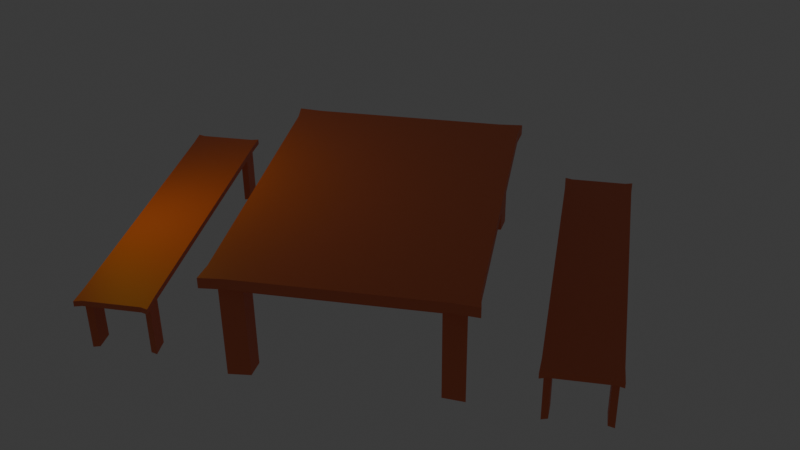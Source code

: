 # Source: table.blend  (saved by Blender 4.0.36; exported with 4.5.12 LTS)
import bpy
from mathutils import Matrix  # noqa: F401  (used for matrix-valued properties, if any)

bpy.ops.wm.read_factory_settings(use_empty=True)
scene = bpy.context.scene
scene.name = 'Scene'

# ---- collections
col_collection = bpy.data.collections.new('Collection'); scene.collection.children.link(col_collection)

# ---- materials (node trees are filled in below, after node groups)
mat_material = bpy.data.materials.new('Material')
mat_material.alpha_threshold = 0.0
mat_material.roughness = 0.5
mat_material.line_color = (0.0, 0.0, 0.0, 1.0)
mat_material_001 = bpy.data.materials.new('Material.001')

# ---- material node trees
mat_material.use_nodes = True; mat_material.node_tree.nodes.clear()
_N = mat_material.node_tree.nodes; _L = mat_material.node_tree.links
n0 = _N.new('ShaderNodeOutputMaterial'); n0.name = 'Material Output'; n0.location = (300, 300)
n1 = _N.new('ShaderNodeBsdfPrincipled'); n1.name = 'Principled BSDF'; n1.location = (10, 300)
n1.inputs[0].default_value = (0.8002, 0.186, 0.08311, 1.0)
n1.inputs[3].default_value = 1.45
_L.new(n1.outputs[0], n0.inputs[0])
n0.is_active_output = True
mat_material_001.use_nodes = True; mat_material_001.node_tree.nodes.clear()
_N = mat_material_001.node_tree.nodes; _L = mat_material_001.node_tree.links
n0 = _N.new('ShaderNodeBsdfPrincipled'); n0.name = 'Principled BSDF'; n0.location = (10, 300)
n0.inputs[0].default_value = (0.06325, 0.9118, 0.07355, 1.0)
n0.inputs[3].default_value = 1.45
n1 = _N.new('ShaderNodeOutputMaterial'); n1.name = 'Material Output'; n1.location = (300, 300)
_L.new(n0.outputs[0], n1.inputs[0])
n1.is_active_output = True

# ---- world
world_world = bpy.data.worlds.new('World'); scene.world = world_world
world_world.use_nodes = True; world_world.node_tree.nodes.clear()
_N = world_world.node_tree.nodes; _L = world_world.node_tree.links
n0 = _N.new('ShaderNodeOutputWorld'); n0.name = 'World Output'; n0.location = (300, 300)
n1 = _N.new('ShaderNodeBackground'); n1.name = 'Background'; n1.location = (10, 300)
n1.inputs[0].default_value = (0.05088, 0.05088, 0.05088, 1.0)
_L.new(n1.outputs[0], n0.inputs[0])
n0.is_active_output = True
world_world.color = (0.05088, 0.05088, 0.05088)
world_world.use_sun_shadow = False
world_world.sun_shadow_jitter_overblur = 0.0

# ---- cameras
cam_camera_001 = bpy.data.cameras.new('Camera.001')

# ---- lights
light_area = bpy.data.lights.new('Area', 'AREA')
light_area.color = (1.0, 0.7755, 0.03522)
light_area.transmission_factor = 0.0
light_area.energy = 20.7
light_area.shadow_maximum_resolution = 0.006
light_area.use_absolute_resolution = True
light_area.size = 2.411
light_area.size_y = 1.0

# ---- meshes
me_cube = bpy.data.meshes.new('Cube')
me_cube.from_pydata([(2.3, 2.997, 0.09584), (2.064, 2.762, -0.09584), (2.3, -2.997, 0.09584), (2.064, -2.762, -0.09584), (-2.3, 2.997, 0.09584), (-2.064, 2.762, -0.09584), (-2.3, -2.997, 0.09584), (-2.064, -2.762, -0.09584), (-2.3, 2.997, -0.09584), (-2.3, -2.997, -0.09584), (2.3, 2.997, -0.09584), (2.3, -2.997, -0.09584), (-2.099, 2.797, -0.09584), (-2.099, -2.797, -0.09584), (2.099, 2.797, -0.09584), (2.099, -2.797, -0.09584), (-2.064, 2.762, -0.2835), (-2.064, -2.762, -0.2835), (2.064, 2.762, -0.2835), (2.064, -2.762, -0.2835), (-2.251, 2.638, -0.09584), (-2.251, -2.638, -0.09584), (2.251, 2.638, 0.09584), (2.251, -2.638, 0.09584), (-2.251, -2.638, 0.09584), (-2.251, 2.638, 0.09584), (2.251, -2.638, -0.09584), (2.251, 2.638, -0.09584), (-2.055, 2.462, -0.09584), (-2.055, -2.462, -0.09584), (2.055, -2.462, -0.09584), (2.055, 2.462, -0.09584), (-2.02, 2.431, -0.09584), (-2.02, -2.431, -0.09584), (2.02, -2.431, -0.09584), (2.02, 2.431, -0.09584), (-2.02, 2.431, -0.2835), (-2.02, -2.431, -0.2835), (2.02, -2.431, -0.2835), (2.02, 2.431, -0.2835), (1.839, 2.957, -0.09584), (-1.839, 2.957, -0.09584), (1.839, -2.957, 0.09584), (-1.839, -2.957, 0.09584), (-1.839, -2.957, -0.09584), (1.839, -2.957, -0.09584), (-1.839, 2.957, 0.09584), (1.839, 2.957, 0.09584), (1.679, 2.76, -0.09584), (-1.679, 2.76, -0.09584), (-1.679, -2.76, -0.09584), (1.679, -2.76, -0.09584), (1.651, 2.725, -0.09584), (-1.651, 2.725, -0.09584), (-1.651, -2.725, -0.09584), (1.651, -2.725, -0.09584), (1.651, 2.725, -0.2835), (-1.651, 2.725, -0.2835), (-1.651, -2.725, -0.2835), (1.651, -2.725, -0.2835), (1.616, 2.399, -0.2835), (-1.616, 2.399, -0.2835), (1.616, -2.399, -0.2835), (-1.616, -2.399, -0.2835), (-1.8, 2.603, 0.09584), (1.8, 2.603, 0.09584), (-1.8, -2.603, 0.09584), (1.8, -2.603, 0.09584), (2.02, 2.431, -1.94), (2.064, 2.762, -1.94), (1.651, 2.725, -1.94), (1.616, 2.399, -1.94), (-1.651, 2.725, -1.94), (-2.064, 2.762, -1.94), (-2.02, 2.431, -1.94), (-1.616, 2.399, -1.94), (-2.02, -2.431, -1.94), (-2.064, -2.762, -1.94), (-1.616, -2.399, -1.94), (-1.651, -2.725, -1.94), (1.651, -2.725, -1.94), (2.064, -2.762, -1.94), (2.02, -2.431, -1.94), (1.616, -2.399, -1.94)], [], [(66, 24, 6, 43), (44, 43, 6, 9), (20, 25, 4, 8), (52, 1, 18, 56), (26, 23, 2, 11), (40, 47, 0, 10), (29, 13, 9, 21), (49, 12, 8, 41), (51, 15, 11, 45), (31, 14, 10, 27), (33, 7, 13, 29), (53, 5, 12, 49), (55, 3, 15, 51), (35, 1, 14, 31), (38, 19, 81, 82), (54, 7, 17, 58), (32, 5, 16, 36), (34, 3, 19, 38), (1, 35, 39, 18), (35, 34, 38, 39), (7, 33, 37, 17), (33, 32, 36, 37), (18, 39, 68, 69), (60, 39, 38, 62), (3, 34, 30, 15), (34, 35, 31, 30), (5, 32, 28, 12), (32, 33, 29, 28), (15, 30, 26, 11), (30, 31, 27, 26), (12, 28, 20, 8), (28, 29, 21, 20), (10, 0, 22, 27), (27, 22, 23, 26), (9, 6, 24, 21), (21, 24, 25, 20), (46, 4, 25, 64), (64, 25, 24, 66), (22, 65, 67, 23), (65, 64, 66, 67), (0, 47, 65, 22), (47, 46, 64, 65), (36, 61, 63, 37), (61, 60, 62, 63), (16, 57, 72, 73), (57, 56, 60, 61), (3, 55, 59, 19), (55, 54, 58, 59), (17, 37, 76, 77), (63, 62, 59, 58), (7, 54, 50, 13), (54, 55, 51, 50), (1, 52, 48, 14), (52, 53, 49, 48), (13, 50, 44, 9), (50, 51, 45, 44), (14, 48, 40, 10), (48, 49, 41, 40), (8, 4, 46, 41), (41, 46, 47, 40), (5, 53, 57, 16), (53, 52, 56, 57), (11, 2, 42, 45), (45, 42, 43, 44), (23, 67, 42, 2), (67, 66, 43, 42), (70, 69, 68, 71), (60, 56, 70, 71), (39, 60, 71, 68), (56, 18, 69, 70), (73, 72, 75, 74), (61, 36, 74, 75), (36, 16, 73, 74), (57, 61, 75, 72), (76, 78, 79, 77), (37, 63, 78, 76), (58, 17, 77, 79), (63, 58, 79, 78), (83, 82, 81, 80), (62, 38, 82, 83), (19, 59, 80, 81), (59, 62, 83, 80)])
_uv = me_cube.uv_layers.new(name='UVMap')
_uv.uv.foreach_set('vector', [0.7917, 0.6667, 0.875, 0.6667, 0.875, 0.75, 0.7917, 0.75, 0.375, 0.9167, 0.625, 0.9167, 0.625, 1.0, 0.375, 1.0, 0.375, 0.1667, 0.625, 0.1667, 0.625, 0.25, 0.375, 0.25, 0.2874, 0.5098, 0.3622, 0.5098, 0.3622, 0.5098, 0.2874, 0.5098, 0.375, 0.6667, 0.625, 0.6667, 0.625, 0.75, 0.375, 0.75, 0.375, 0.4167, 0.625, 0.4167, 0.625, 0.5, 0.375, 0.5, 0.1359, 0.6639, 0.1359, 0.7416, 0.125, 0.75, 0.125, 0.6667, 0.212, 0.5084, 0.1359, 0.5084, 0.125, 0.5, 0.2083, 0.5, 0.288, 0.7416, 0.3641, 0.7416, 0.375, 0.75, 0.2917, 0.75, 0.3641, 0.5861, 0.3641, 0.5084, 0.375, 0.5, 0.375, 0.5833, 0.1378, 0.6634, 0.1378, 0.7402, 0.1359, 0.7416, 0.1359, 0.6639, 0.2126, 0.5098, 0.1378, 0.5098, 0.1359, 0.5084, 0.212, 0.5084, 0.2874, 0.7402, 0.3622, 0.7402, 0.3641, 0.7416, 0.288, 0.7416, 0.3622, 0.5866, 0.3622, 0.5098, 0.3641, 0.5084, 0.3641, 0.5861, 0.3622, 0.6634, 0.3622, 0.7402, 0.3622, 0.7402, 0.3622, 0.6634, 0.2126, 0.7402, 0.1378, 0.7402, 0.1378, 0.7402, 0.2126, 0.7402, 0.1378, 0.5866, 0.1378, 0.5098, 0.1378, 0.5098, 0.1378, 0.5866, 0.3622, 0.6634, 0.3622, 0.7402, 0.3622, 0.7402, 0.3622, 0.6634, 0.3622, 0.5098, 0.3622, 0.5866, 0.3622, 0.5866, 0.3622, 0.5098, 0.3622, 0.5866, 0.3622, 0.6634, 0.3622, 0.6634, 0.3622, 0.5866, 0.1378, 0.7402, 0.1378, 0.6634, 0.1378, 0.6634, 0.1378, 0.7402, 0.1378, 0.6634, 0.1378, 0.5866, 0.1378, 0.5866, 0.1378, 0.6634, 0.3622, 0.5098, 0.3622, 0.5866, 0.3622, 0.5866, 0.3622, 0.5098, 0.2874, 0.5866, 0.3622, 0.5866, 0.3622, 0.6634, 0.2874, 0.6634, 0.3622, 0.7402, 0.3622, 0.6634, 0.3641, 0.6639, 0.3641, 0.7416, 0.3622, 0.6634, 0.3622, 0.5866, 0.3641, 0.5861, 0.3641, 0.6639, 0.1378, 0.5098, 0.1378, 0.5866, 0.1359, 0.5861, 0.1359, 0.5084, 0.1378, 0.5866, 0.1378, 0.6634, 0.1359, 0.6639, 0.1359, 0.5861, 0.3641, 0.7416, 0.3641, 0.6639, 0.375, 0.6667, 0.375, 0.75, 0.3641, 0.6639, 0.3641, 0.5861, 0.375, 0.5833, 0.375, 0.6667, 0.1359, 0.5084, 0.1359, 0.5861, 0.125, 0.5833, 0.125, 0.5, 0.1359, 0.5861, 0.1359, 0.6639, 0.125, 0.6667, 0.125, 0.5833, 0.375, 0.5, 0.625, 0.5, 0.625, 0.5833, 0.375, 0.5833, 0.375, 0.5833, 0.625, 0.5833, 0.625, 0.6667, 0.375, 0.6667, 0.375, 0.0, 0.625, 0.0, 0.625, 0.08333, 0.375, 0.08333, 0.375, 0.08333, 0.625, 0.08333, 0.625, 0.1667, 0.375, 0.1667, 0.7917, 0.5, 0.875, 0.5, 0.875, 0.5833, 0.7917, 0.5833, 0.7917, 0.5833, 0.875, 0.5833, 0.875, 0.6667, 0.7917, 0.6667, 0.625, 0.5833, 0.7083, 0.5833, 0.7083, 0.6667, 0.625, 0.6667, 0.7083, 0.5833, 0.7917, 0.5833, 0.7917, 0.6667, 0.7083, 0.6667, 0.625, 0.5, 0.7083, 0.5, 0.7083, 0.5833, 0.625, 0.5833, 0.7083, 0.5, 0.7917, 0.5, 0.7917, 0.5833, 0.7083, 0.5833, 0.1378, 0.5866, 0.2126, 0.5866, 0.2126, 0.6634, 0.1378, 0.6634, 0.2126, 0.5866, 0.2874, 0.5866, 0.2874, 0.6634, 0.2126, 0.6634, 0.1378, 0.5098, 0.2126, 0.5098, 0.2126, 0.5098, 0.1378, 0.5098, 0.2126, 0.5098, 0.2874, 0.5098, 0.2874, 0.5866, 0.2126, 0.5866, 0.3622, 0.7402, 0.2874, 0.7402, 0.2874, 0.7402, 0.3622, 0.7402, 0.2874, 0.7402, 0.2126, 0.7402, 0.2126, 0.7402, 0.2874, 0.7402, 0.1378, 0.7402, 0.1378, 0.6634, 0.1378, 0.6634, 0.1378, 0.7402, 0.2126, 0.6634, 0.2874, 0.6634, 0.2874, 0.7402, 0.2126, 0.7402, 0.1378, 0.7402, 0.2126, 0.7402, 0.212, 0.7416, 0.1359, 0.7416, 0.2126, 0.7402, 0.2874, 0.7402, 0.288, 0.7416, 0.212, 0.7416, 0.3622, 0.5098, 0.2874, 0.5098, 0.288, 0.5084, 0.3641, 0.5084, 0.2874, 0.5098, 0.2126, 0.5098, 0.212, 0.5084, 0.288, 0.5084, 0.1359, 0.7416, 0.212, 0.7416, 0.2083, 0.75, 0.125, 0.75, 0.212, 0.7416, 0.288, 0.7416, 0.2917, 0.75, 0.2083, 0.75, 0.3641, 0.5084, 0.288, 0.5084, 0.2917, 0.5, 0.375, 0.5, 0.288, 0.5084, 0.212, 0.5084, 0.2083, 0.5, 0.2917, 0.5, 0.375, 0.25, 0.625, 0.25, 0.625, 0.3333, 0.375, 0.3333, 0.375, 0.3333, 0.625, 0.3333, 0.625, 0.4167, 0.375, 0.4167, 0.1378, 0.5098, 0.2126, 0.5098, 0.2126, 0.5098, 0.1378, 0.5098, 0.2126, 0.5098, 0.2874, 0.5098, 0.2874, 0.5098, 0.2126, 0.5098, 0.375, 0.75, 0.625, 0.75, 0.625, 0.8333, 0.375, 0.8333, 0.375, 0.8333, 0.625, 0.8333, 0.625, 0.9167, 0.375, 0.9167, 0.625, 0.6667, 0.7083, 0.6667, 0.7083, 0.75, 0.625, 0.75, 0.7083, 0.6667, 0.7917, 0.6667, 0.7917, 0.75, 0.7083, 0.75, 0.2874, 0.5098, 0.3622, 0.5098, 0.3622, 0.5866, 0.2874, 0.5866, 0.2874, 0.5866, 0.2874, 0.5098, 0.2874, 0.5098, 0.2874, 0.5866, 0.3622, 0.5866, 0.2874, 0.5866, 0.2874, 0.5866, 0.3622, 0.5866, 0.2874, 0.5098, 0.3622, 0.5098, 0.3622, 0.5098, 0.2874, 0.5098, 0.1378, 0.5098, 0.2126, 0.5098, 0.2126, 0.5866, 0.1378, 0.5866, 0.2126, 0.5866, 0.1378, 0.5866, 0.1378, 0.5866, 0.2126, 0.5866, 0.1378, 0.5866, 0.1378, 0.5098, 0.1378, 0.5098, 0.1378, 0.5866, 0.2126, 0.5098, 0.2126, 0.5866, 0.2126, 0.5866, 0.2126, 0.5098, 0.1378, 0.6634, 0.2126, 0.6634, 0.2126, 0.7402, 0.1378, 0.7402, 0.1378, 0.6634, 0.2126, 0.6634, 0.2126, 0.6634, 0.1378, 0.6634, 0.2126, 0.7402, 0.1378, 0.7402, 0.1378, 0.7402, 0.2126, 0.7402, 0.2126, 0.6634, 0.2126, 0.7402, 0.2126, 0.7402, 0.2126, 0.6634, 0.2874, 0.6634, 0.3622, 0.6634, 0.3622, 0.7402, 0.2874, 0.7402, 0.2874, 0.6634, 0.3622, 0.6634, 0.3622, 0.6634, 0.2874, 0.6634, 0.3622, 0.7402, 0.2874, 0.7402, 0.2874, 0.7402, 0.3622, 0.7402, 0.2874, 0.7402, 0.2874, 0.6634, 0.2874, 0.6634, 0.2874, 0.7402])
me_cube.materials.append(mat_material)
me_cube.use_mirror_vertex_groups = False
me_cube.update()
me_plane = bpy.data.meshes.new('Plane')
me_plane.from_pydata([(-1.0, -1.0, 0.0), (1.0, -1.0, 0.0), (-1.0, 1.0, 0.0), (1.0, 1.0, 0.0)], [], [(0, 1, 3, 2)])
_uv = me_plane.uv_layers.new(name='UVMap')
_uv.uv.foreach_set('vector', [0.0, 0.0, 1.0, 0.0, 1.0, 1.0, 0.0, 1.0])
me_plane.materials.append(mat_material_001)
me_plane.update()
me_cube_001 = bpy.data.meshes.new('Cube.001')
me_cube_001.from_pydata([(2.3, 2.997, 0.09584), (2.064, 2.762, -0.09584), (2.3, -2.997, 0.09584), (2.064, -2.762, -0.09584), (-2.3, 2.997, 0.09584), (-2.064, 2.762, -0.09584), (-2.3, -2.997, 0.09584), (-2.064, -2.762, -0.09584), (-2.3, 2.997, -0.09584), (-2.3, -2.997, -0.09584), (2.3, 2.997, -0.09584), (2.3, -2.997, -0.09584), (-2.099, 2.797, -0.09584), (-2.099, -2.797, -0.09584), (2.099, 2.797, -0.09584), (2.099, -2.797, -0.09584), (-2.064, 2.762, -0.2835), (-2.064, -2.762, -0.2835), (2.064, 2.762, -0.2835), (2.064, -2.762, -0.2835), (-2.251, 2.638, -0.09584), (-2.251, -2.638, -0.09584), (2.251, 2.638, 0.09584), (2.251, -2.638, 0.09584), (-2.251, -2.638, 0.09584), (-2.251, 2.638, 0.09584), (2.251, -2.638, -0.09584), (2.251, 2.638, -0.09584), (-2.055, 2.462, -0.09584), (-2.055, -2.462, -0.09584), (2.055, -2.462, -0.09584), (2.055, 2.462, -0.09584), (-2.02, 2.431, -0.09584), (-2.02, -2.431, -0.09584), (2.02, -2.431, -0.09584), (2.02, 2.431, -0.09584), (-2.02, 2.431, -0.2835), (-2.02, -2.431, -0.2835), (2.02, -2.431, -0.2835), (2.02, 2.431, -0.2835), (1.839, 2.957, -0.09584), (-1.839, 2.957, -0.09584), (1.839, -2.957, 0.09584), (-1.839, -2.957, 0.09584), (-1.839, -2.957, -0.09584), (1.839, -2.957, -0.09584), (-1.839, 2.957, 0.09584), (1.839, 2.957, 0.09584), (1.679, 2.76, -0.09584), (-1.679, 2.76, -0.09584), (-1.679, -2.76, -0.09584), (1.679, -2.76, -0.09584), (1.651, 2.725, -0.09584), (-1.651, 2.725, -0.09584), (-1.651, -2.725, -0.09584), (1.651, -2.725, -0.09584), (1.651, 2.725, -0.2835), (-1.651, 2.725, -0.2835), (-1.651, -2.725, -0.2835), (1.651, -2.725, -0.2835), (1.616, 2.399, -0.2835), (-1.616, 2.399, -0.2835), (1.616, -2.399, -0.2835), (-1.616, -2.399, -0.2835), (-1.8, 2.603, 0.09584), (1.8, 2.603, 0.09584), (-1.8, -2.603, 0.09584), (1.8, -2.603, 0.09584), (2.02, 2.431, -1.94), (2.064, 2.762, -1.94), (1.651, 2.725, -1.94), (1.616, 2.399, -1.94), (-1.651, 2.725, -1.94), (-2.064, 2.762, -1.94), (-2.02, 2.431, -1.94), (-1.616, 2.399, -1.94), (-2.02, -2.431, -1.94), (-2.064, -2.762, -1.94), (-1.616, -2.399, -1.94), (-1.651, -2.725, -1.94), (1.651, -2.725, -1.94), (2.064, -2.762, -1.94), (2.02, -2.431, -1.94), (1.616, -2.399, -1.94)], [], [(66, 24, 6, 43), (44, 43, 6, 9), (20, 25, 4, 8), (52, 1, 18, 56), (26, 23, 2, 11), (40, 47, 0, 10), (29, 13, 9, 21), (49, 12, 8, 41), (51, 15, 11, 45), (31, 14, 10, 27), (33, 7, 13, 29), (53, 5, 12, 49), (55, 3, 15, 51), (35, 1, 14, 31), (38, 19, 81, 82), (54, 7, 17, 58), (32, 5, 16, 36), (34, 3, 19, 38), (1, 35, 39, 18), (35, 34, 38, 39), (7, 33, 37, 17), (33, 32, 36, 37), (18, 39, 68, 69), (60, 39, 38, 62), (3, 34, 30, 15), (34, 35, 31, 30), (5, 32, 28, 12), (32, 33, 29, 28), (15, 30, 26, 11), (30, 31, 27, 26), (12, 28, 20, 8), (28, 29, 21, 20), (10, 0, 22, 27), (27, 22, 23, 26), (9, 6, 24, 21), (21, 24, 25, 20), (46, 4, 25, 64), (64, 25, 24, 66), (22, 65, 67, 23), (65, 64, 66, 67), (0, 47, 65, 22), (47, 46, 64, 65), (36, 61, 63, 37), (61, 60, 62, 63), (16, 57, 72, 73), (57, 56, 60, 61), (3, 55, 59, 19), (55, 54, 58, 59), (17, 37, 76, 77), (63, 62, 59, 58), (7, 54, 50, 13), (54, 55, 51, 50), (1, 52, 48, 14), (52, 53, 49, 48), (13, 50, 44, 9), (50, 51, 45, 44), (14, 48, 40, 10), (48, 49, 41, 40), (8, 4, 46, 41), (41, 46, 47, 40), (5, 53, 57, 16), (53, 52, 56, 57), (11, 2, 42, 45), (45, 42, 43, 44), (23, 67, 42, 2), (67, 66, 43, 42), (70, 69, 68, 71), (60, 56, 70, 71), (39, 60, 71, 68), (56, 18, 69, 70), (73, 72, 75, 74), (61, 36, 74, 75), (36, 16, 73, 74), (57, 61, 75, 72), (76, 78, 79, 77), (37, 63, 78, 76), (58, 17, 77, 79), (63, 58, 79, 78), (83, 82, 81, 80), (62, 38, 82, 83), (19, 59, 80, 81), (59, 62, 83, 80)])
_uv = me_cube_001.uv_layers.new(name='UVMap')
_uv.uv.foreach_set('vector', [0.7917, 0.6667, 0.875, 0.6667, 0.875, 0.75, 0.7917, 0.75, 0.375, 0.9167, 0.625, 0.9167, 0.625, 1.0, 0.375, 1.0, 0.375, 0.1667, 0.625, 0.1667, 0.625, 0.25, 0.375, 0.25, 0.2874, 0.5098, 0.3622, 0.5098, 0.3622, 0.5098, 0.2874, 0.5098, 0.375, 0.6667, 0.625, 0.6667, 0.625, 0.75, 0.375, 0.75, 0.375, 0.4167, 0.625, 0.4167, 0.625, 0.5, 0.375, 0.5, 0.1359, 0.6639, 0.1359, 0.7416, 0.125, 0.75, 0.125, 0.6667, 0.212, 0.5084, 0.1359, 0.5084, 0.125, 0.5, 0.2083, 0.5, 0.288, 0.7416, 0.3641, 0.7416, 0.375, 0.75, 0.2917, 0.75, 0.3641, 0.5861, 0.3641, 0.5084, 0.375, 0.5, 0.375, 0.5833, 0.1378, 0.6634, 0.1378, 0.7402, 0.1359, 0.7416, 0.1359, 0.6639, 0.2126, 0.5098, 0.1378, 0.5098, 0.1359, 0.5084, 0.212, 0.5084, 0.2874, 0.7402, 0.3622, 0.7402, 0.3641, 0.7416, 0.288, 0.7416, 0.3622, 0.5866, 0.3622, 0.5098, 0.3641, 0.5084, 0.3641, 0.5861, 0.3622, 0.6634, 0.3622, 0.7402, 0.3622, 0.7402, 0.3622, 0.6634, 0.2126, 0.7402, 0.1378, 0.7402, 0.1378, 0.7402, 0.2126, 0.7402, 0.1378, 0.5866, 0.1378, 0.5098, 0.1378, 0.5098, 0.1378, 0.5866, 0.3622, 0.6634, 0.3622, 0.7402, 0.3622, 0.7402, 0.3622, 0.6634, 0.3622, 0.5098, 0.3622, 0.5866, 0.3622, 0.5866, 0.3622, 0.5098, 0.3622, 0.5866, 0.3622, 0.6634, 0.3622, 0.6634, 0.3622, 0.5866, 0.1378, 0.7402, 0.1378, 0.6634, 0.1378, 0.6634, 0.1378, 0.7402, 0.1378, 0.6634, 0.1378, 0.5866, 0.1378, 0.5866, 0.1378, 0.6634, 0.3622, 0.5098, 0.3622, 0.5866, 0.3622, 0.5866, 0.3622, 0.5098, 0.2874, 0.5866, 0.3622, 0.5866, 0.3622, 0.6634, 0.2874, 0.6634, 0.3622, 0.7402, 0.3622, 0.6634, 0.3641, 0.6639, 0.3641, 0.7416, 0.3622, 0.6634, 0.3622, 0.5866, 0.3641, 0.5861, 0.3641, 0.6639, 0.1378, 0.5098, 0.1378, 0.5866, 0.1359, 0.5861, 0.1359, 0.5084, 0.1378, 0.5866, 0.1378, 0.6634, 0.1359, 0.6639, 0.1359, 0.5861, 0.3641, 0.7416, 0.3641, 0.6639, 0.375, 0.6667, 0.375, 0.75, 0.3641, 0.6639, 0.3641, 0.5861, 0.375, 0.5833, 0.375, 0.6667, 0.1359, 0.5084, 0.1359, 0.5861, 0.125, 0.5833, 0.125, 0.5, 0.1359, 0.5861, 0.1359, 0.6639, 0.125, 0.6667, 0.125, 0.5833, 0.375, 0.5, 0.625, 0.5, 0.625, 0.5833, 0.375, 0.5833, 0.375, 0.5833, 0.625, 0.5833, 0.625, 0.6667, 0.375, 0.6667, 0.375, 0.0, 0.625, 0.0, 0.625, 0.08333, 0.375, 0.08333, 0.375, 0.08333, 0.625, 0.08333, 0.625, 0.1667, 0.375, 0.1667, 0.7917, 0.5, 0.875, 0.5, 0.875, 0.5833, 0.7917, 0.5833, 0.7917, 0.5833, 0.875, 0.5833, 0.875, 0.6667, 0.7917, 0.6667, 0.625, 0.5833, 0.7083, 0.5833, 0.7083, 0.6667, 0.625, 0.6667, 0.7083, 0.5833, 0.7917, 0.5833, 0.7917, 0.6667, 0.7083, 0.6667, 0.625, 0.5, 0.7083, 0.5, 0.7083, 0.5833, 0.625, 0.5833, 0.7083, 0.5, 0.7917, 0.5, 0.7917, 0.5833, 0.7083, 0.5833, 0.1378, 0.5866, 0.2126, 0.5866, 0.2126, 0.6634, 0.1378, 0.6634, 0.2126, 0.5866, 0.2874, 0.5866, 0.2874, 0.6634, 0.2126, 0.6634, 0.1378, 0.5098, 0.2126, 0.5098, 0.2126, 0.5098, 0.1378, 0.5098, 0.2126, 0.5098, 0.2874, 0.5098, 0.2874, 0.5866, 0.2126, 0.5866, 0.3622, 0.7402, 0.2874, 0.7402, 0.2874, 0.7402, 0.3622, 0.7402, 0.2874, 0.7402, 0.2126, 0.7402, 0.2126, 0.7402, 0.2874, 0.7402, 0.1378, 0.7402, 0.1378, 0.6634, 0.1378, 0.6634, 0.1378, 0.7402, 0.2126, 0.6634, 0.2874, 0.6634, 0.2874, 0.7402, 0.2126, 0.7402, 0.1378, 0.7402, 0.2126, 0.7402, 0.212, 0.7416, 0.1359, 0.7416, 0.2126, 0.7402, 0.2874, 0.7402, 0.288, 0.7416, 0.212, 0.7416, 0.3622, 0.5098, 0.2874, 0.5098, 0.288, 0.5084, 0.3641, 0.5084, 0.2874, 0.5098, 0.2126, 0.5098, 0.212, 0.5084, 0.288, 0.5084, 0.1359, 0.7416, 0.212, 0.7416, 0.2083, 0.75, 0.125, 0.75, 0.212, 0.7416, 0.288, 0.7416, 0.2917, 0.75, 0.2083, 0.75, 0.3641, 0.5084, 0.288, 0.5084, 0.2917, 0.5, 0.375, 0.5, 0.288, 0.5084, 0.212, 0.5084, 0.2083, 0.5, 0.2917, 0.5, 0.375, 0.25, 0.625, 0.25, 0.625, 0.3333, 0.375, 0.3333, 0.375, 0.3333, 0.625, 0.3333, 0.625, 0.4167, 0.375, 0.4167, 0.1378, 0.5098, 0.2126, 0.5098, 0.2126, 0.5098, 0.1378, 0.5098, 0.2126, 0.5098, 0.2874, 0.5098, 0.2874, 0.5098, 0.2126, 0.5098, 0.375, 0.75, 0.625, 0.75, 0.625, 0.8333, 0.375, 0.8333, 0.375, 0.8333, 0.625, 0.8333, 0.625, 0.9167, 0.375, 0.9167, 0.625, 0.6667, 0.7083, 0.6667, 0.7083, 0.75, 0.625, 0.75, 0.7083, 0.6667, 0.7917, 0.6667, 0.7917, 0.75, 0.7083, 0.75, 0.2874, 0.5098, 0.3622, 0.5098, 0.3622, 0.5866, 0.2874, 0.5866, 0.2874, 0.5866, 0.2874, 0.5098, 0.2874, 0.5098, 0.2874, 0.5866, 0.3622, 0.5866, 0.2874, 0.5866, 0.2874, 0.5866, 0.3622, 0.5866, 0.2874, 0.5098, 0.3622, 0.5098, 0.3622, 0.5098, 0.2874, 0.5098, 0.1378, 0.5098, 0.2126, 0.5098, 0.2126, 0.5866, 0.1378, 0.5866, 0.2126, 0.5866, 0.1378, 0.5866, 0.1378, 0.5866, 0.2126, 0.5866, 0.1378, 0.5866, 0.1378, 0.5098, 0.1378, 0.5098, 0.1378, 0.5866, 0.2126, 0.5098, 0.2126, 0.5866, 0.2126, 0.5866, 0.2126, 0.5098, 0.1378, 0.6634, 0.2126, 0.6634, 0.2126, 0.7402, 0.1378, 0.7402, 0.1378, 0.6634, 0.2126, 0.6634, 0.2126, 0.6634, 0.1378, 0.6634, 0.2126, 0.7402, 0.1378, 0.7402, 0.1378, 0.7402, 0.2126, 0.7402, 0.2126, 0.6634, 0.2126, 0.7402, 0.2126, 0.7402, 0.2126, 0.6634, 0.2874, 0.6634, 0.3622, 0.6634, 0.3622, 0.7402, 0.2874, 0.7402, 0.2874, 0.6634, 0.3622, 0.6634, 0.3622, 0.6634, 0.2874, 0.6634, 0.3622, 0.7402, 0.2874, 0.7402, 0.2874, 0.7402, 0.3622, 0.7402, 0.2874, 0.7402, 0.2874, 0.6634, 0.2874, 0.6634, 0.2874, 0.7402])
me_cube_001.materials.append(mat_material)
me_cube_001.use_mirror_vertex_groups = False
me_cube_001.update()
me_cube_002 = bpy.data.meshes.new('Cube.002')
me_cube_002.from_pydata([(2.3, 2.997, 0.09584), (2.064, 2.762, -0.09584), (2.3, -2.997, 0.09584), (2.064, -2.762, -0.09584), (-2.3, 2.997, 0.09584), (-2.064, 2.762, -0.09584), (-2.3, -2.997, 0.09584), (-2.064, -2.762, -0.09584), (-2.3, 2.997, -0.09584), (-2.3, -2.997, -0.09584), (2.3, 2.997, -0.09584), (2.3, -2.997, -0.09584), (-2.099, 2.797, -0.09584), (-2.099, -2.797, -0.09584), (2.099, 2.797, -0.09584), (2.099, -2.797, -0.09584), (-2.064, 2.762, -0.2835), (-2.064, -2.762, -0.2835), (2.064, 2.762, -0.2835), (2.064, -2.762, -0.2835), (-2.251, 2.638, -0.09584), (-2.251, -2.638, -0.09584), (2.251, 2.638, 0.09584), (2.251, -2.638, 0.09584), (-2.251, -2.638, 0.09584), (-2.251, 2.638, 0.09584), (2.251, -2.638, -0.09584), (2.251, 2.638, -0.09584), (-2.055, 2.462, -0.09584), (-2.055, -2.462, -0.09584), (2.055, -2.462, -0.09584), (2.055, 2.462, -0.09584), (-2.02, 2.431, -0.09584), (-2.02, -2.431, -0.09584), (2.02, -2.431, -0.09584), (2.02, 2.431, -0.09584), (-2.02, 2.431, -0.2835), (-2.02, -2.431, -0.2835), (2.02, -2.431, -0.2835), (2.02, 2.431, -0.2835), (1.839, 2.957, -0.09584), (-1.839, 2.957, -0.09584), (1.839, -2.957, 0.09584), (-1.839, -2.957, 0.09584), (-1.839, -2.957, -0.09584), (1.839, -2.957, -0.09584), (-1.839, 2.957, 0.09584), (1.839, 2.957, 0.09584), (1.679, 2.76, -0.09584), (-1.679, 2.76, -0.09584), (-1.679, -2.76, -0.09584), (1.679, -2.76, -0.09584), (1.651, 2.725, -0.09584), (-1.651, 2.725, -0.09584), (-1.651, -2.725, -0.09584), (1.651, -2.725, -0.09584), (1.651, 2.725, -0.2835), (-1.651, 2.725, -0.2835), (-1.651, -2.725, -0.2835), (1.651, -2.725, -0.2835), (1.616, 2.399, -0.2835), (-1.616, 2.399, -0.2835), (1.616, -2.399, -0.2835), (-1.616, -2.399, -0.2835), (-1.8, 2.603, 0.09584), (1.8, 2.603, 0.09584), (-1.8, -2.603, 0.09584), (1.8, -2.603, 0.09584), (2.02, 2.431, -1.94), (2.064, 2.762, -1.94), (1.651, 2.725, -1.94), (1.616, 2.399, -1.94), (-1.651, 2.725, -1.94), (-2.064, 2.762, -1.94), (-2.02, 2.431, -1.94), (-1.616, 2.399, -1.94), (-2.02, -2.431, -1.94), (-2.064, -2.762, -1.94), (-1.616, -2.399, -1.94), (-1.651, -2.725, -1.94), (1.651, -2.725, -1.94), (2.064, -2.762, -1.94), (2.02, -2.431, -1.94), (1.616, -2.399, -1.94)], [], [(66, 24, 6, 43), (44, 43, 6, 9), (20, 25, 4, 8), (52, 1, 18, 56), (26, 23, 2, 11), (40, 47, 0, 10), (29, 13, 9, 21), (49, 12, 8, 41), (51, 15, 11, 45), (31, 14, 10, 27), (33, 7, 13, 29), (53, 5, 12, 49), (55, 3, 15, 51), (35, 1, 14, 31), (38, 19, 81, 82), (54, 7, 17, 58), (32, 5, 16, 36), (34, 3, 19, 38), (1, 35, 39, 18), (35, 34, 38, 39), (7, 33, 37, 17), (33, 32, 36, 37), (18, 39, 68, 69), (60, 39, 38, 62), (3, 34, 30, 15), (34, 35, 31, 30), (5, 32, 28, 12), (32, 33, 29, 28), (15, 30, 26, 11), (30, 31, 27, 26), (12, 28, 20, 8), (28, 29, 21, 20), (10, 0, 22, 27), (27, 22, 23, 26), (9, 6, 24, 21), (21, 24, 25, 20), (46, 4, 25, 64), (64, 25, 24, 66), (22, 65, 67, 23), (65, 64, 66, 67), (0, 47, 65, 22), (47, 46, 64, 65), (36, 61, 63, 37), (61, 60, 62, 63), (16, 57, 72, 73), (57, 56, 60, 61), (3, 55, 59, 19), (55, 54, 58, 59), (17, 37, 76, 77), (63, 62, 59, 58), (7, 54, 50, 13), (54, 55, 51, 50), (1, 52, 48, 14), (52, 53, 49, 48), (13, 50, 44, 9), (50, 51, 45, 44), (14, 48, 40, 10), (48, 49, 41, 40), (8, 4, 46, 41), (41, 46, 47, 40), (5, 53, 57, 16), (53, 52, 56, 57), (11, 2, 42, 45), (45, 42, 43, 44), (23, 67, 42, 2), (67, 66, 43, 42), (70, 69, 68, 71), (60, 56, 70, 71), (39, 60, 71, 68), (56, 18, 69, 70), (73, 72, 75, 74), (61, 36, 74, 75), (36, 16, 73, 74), (57, 61, 75, 72), (76, 78, 79, 77), (37, 63, 78, 76), (58, 17, 77, 79), (63, 58, 79, 78), (83, 82, 81, 80), (62, 38, 82, 83), (19, 59, 80, 81), (59, 62, 83, 80)])
_uv = me_cube_002.uv_layers.new(name='UVMap')
_uv.uv.foreach_set('vector', [0.7917, 0.6667, 0.875, 0.6667, 0.875, 0.75, 0.7917, 0.75, 0.375, 0.9167, 0.625, 0.9167, 0.625, 1.0, 0.375, 1.0, 0.375, 0.1667, 0.625, 0.1667, 0.625, 0.25, 0.375, 0.25, 0.2874, 0.5098, 0.3622, 0.5098, 0.3622, 0.5098, 0.2874, 0.5098, 0.375, 0.6667, 0.625, 0.6667, 0.625, 0.75, 0.375, 0.75, 0.375, 0.4167, 0.625, 0.4167, 0.625, 0.5, 0.375, 0.5, 0.1359, 0.6639, 0.1359, 0.7416, 0.125, 0.75, 0.125, 0.6667, 0.212, 0.5084, 0.1359, 0.5084, 0.125, 0.5, 0.2083, 0.5, 0.288, 0.7416, 0.3641, 0.7416, 0.375, 0.75, 0.2917, 0.75, 0.3641, 0.5861, 0.3641, 0.5084, 0.375, 0.5, 0.375, 0.5833, 0.1378, 0.6634, 0.1378, 0.7402, 0.1359, 0.7416, 0.1359, 0.6639, 0.2126, 0.5098, 0.1378, 0.5098, 0.1359, 0.5084, 0.212, 0.5084, 0.2874, 0.7402, 0.3622, 0.7402, 0.3641, 0.7416, 0.288, 0.7416, 0.3622, 0.5866, 0.3622, 0.5098, 0.3641, 0.5084, 0.3641, 0.5861, 0.3622, 0.6634, 0.3622, 0.7402, 0.3622, 0.7402, 0.3622, 0.6634, 0.2126, 0.7402, 0.1378, 0.7402, 0.1378, 0.7402, 0.2126, 0.7402, 0.1378, 0.5866, 0.1378, 0.5098, 0.1378, 0.5098, 0.1378, 0.5866, 0.3622, 0.6634, 0.3622, 0.7402, 0.3622, 0.7402, 0.3622, 0.6634, 0.3622, 0.5098, 0.3622, 0.5866, 0.3622, 0.5866, 0.3622, 0.5098, 0.3622, 0.5866, 0.3622, 0.6634, 0.3622, 0.6634, 0.3622, 0.5866, 0.1378, 0.7402, 0.1378, 0.6634, 0.1378, 0.6634, 0.1378, 0.7402, 0.1378, 0.6634, 0.1378, 0.5866, 0.1378, 0.5866, 0.1378, 0.6634, 0.3622, 0.5098, 0.3622, 0.5866, 0.3622, 0.5866, 0.3622, 0.5098, 0.2874, 0.5866, 0.3622, 0.5866, 0.3622, 0.6634, 0.2874, 0.6634, 0.3622, 0.7402, 0.3622, 0.6634, 0.3641, 0.6639, 0.3641, 0.7416, 0.3622, 0.6634, 0.3622, 0.5866, 0.3641, 0.5861, 0.3641, 0.6639, 0.1378, 0.5098, 0.1378, 0.5866, 0.1359, 0.5861, 0.1359, 0.5084, 0.1378, 0.5866, 0.1378, 0.6634, 0.1359, 0.6639, 0.1359, 0.5861, 0.3641, 0.7416, 0.3641, 0.6639, 0.375, 0.6667, 0.375, 0.75, 0.3641, 0.6639, 0.3641, 0.5861, 0.375, 0.5833, 0.375, 0.6667, 0.1359, 0.5084, 0.1359, 0.5861, 0.125, 0.5833, 0.125, 0.5, 0.1359, 0.5861, 0.1359, 0.6639, 0.125, 0.6667, 0.125, 0.5833, 0.375, 0.5, 0.625, 0.5, 0.625, 0.5833, 0.375, 0.5833, 0.375, 0.5833, 0.625, 0.5833, 0.625, 0.6667, 0.375, 0.6667, 0.375, 0.0, 0.625, 0.0, 0.625, 0.08333, 0.375, 0.08333, 0.375, 0.08333, 0.625, 0.08333, 0.625, 0.1667, 0.375, 0.1667, 0.7917, 0.5, 0.875, 0.5, 0.875, 0.5833, 0.7917, 0.5833, 0.7917, 0.5833, 0.875, 0.5833, 0.875, 0.6667, 0.7917, 0.6667, 0.625, 0.5833, 0.7083, 0.5833, 0.7083, 0.6667, 0.625, 0.6667, 0.7083, 0.5833, 0.7917, 0.5833, 0.7917, 0.6667, 0.7083, 0.6667, 0.625, 0.5, 0.7083, 0.5, 0.7083, 0.5833, 0.625, 0.5833, 0.7083, 0.5, 0.7917, 0.5, 0.7917, 0.5833, 0.7083, 0.5833, 0.1378, 0.5866, 0.2126, 0.5866, 0.2126, 0.6634, 0.1378, 0.6634, 0.2126, 0.5866, 0.2874, 0.5866, 0.2874, 0.6634, 0.2126, 0.6634, 0.1378, 0.5098, 0.2126, 0.5098, 0.2126, 0.5098, 0.1378, 0.5098, 0.2126, 0.5098, 0.2874, 0.5098, 0.2874, 0.5866, 0.2126, 0.5866, 0.3622, 0.7402, 0.2874, 0.7402, 0.2874, 0.7402, 0.3622, 0.7402, 0.2874, 0.7402, 0.2126, 0.7402, 0.2126, 0.7402, 0.2874, 0.7402, 0.1378, 0.7402, 0.1378, 0.6634, 0.1378, 0.6634, 0.1378, 0.7402, 0.2126, 0.6634, 0.2874, 0.6634, 0.2874, 0.7402, 0.2126, 0.7402, 0.1378, 0.7402, 0.2126, 0.7402, 0.212, 0.7416, 0.1359, 0.7416, 0.2126, 0.7402, 0.2874, 0.7402, 0.288, 0.7416, 0.212, 0.7416, 0.3622, 0.5098, 0.2874, 0.5098, 0.288, 0.5084, 0.3641, 0.5084, 0.2874, 0.5098, 0.2126, 0.5098, 0.212, 0.5084, 0.288, 0.5084, 0.1359, 0.7416, 0.212, 0.7416, 0.2083, 0.75, 0.125, 0.75, 0.212, 0.7416, 0.288, 0.7416, 0.2917, 0.75, 0.2083, 0.75, 0.3641, 0.5084, 0.288, 0.5084, 0.2917, 0.5, 0.375, 0.5, 0.288, 0.5084, 0.212, 0.5084, 0.2083, 0.5, 0.2917, 0.5, 0.375, 0.25, 0.625, 0.25, 0.625, 0.3333, 0.375, 0.3333, 0.375, 0.3333, 0.625, 0.3333, 0.625, 0.4167, 0.375, 0.4167, 0.1378, 0.5098, 0.2126, 0.5098, 0.2126, 0.5098, 0.1378, 0.5098, 0.2126, 0.5098, 0.2874, 0.5098, 0.2874, 0.5098, 0.2126, 0.5098, 0.375, 0.75, 0.625, 0.75, 0.625, 0.8333, 0.375, 0.8333, 0.375, 0.8333, 0.625, 0.8333, 0.625, 0.9167, 0.375, 0.9167, 0.625, 0.6667, 0.7083, 0.6667, 0.7083, 0.75, 0.625, 0.75, 0.7083, 0.6667, 0.7917, 0.6667, 0.7917, 0.75, 0.7083, 0.75, 0.2874, 0.5098, 0.3622, 0.5098, 0.3622, 0.5866, 0.2874, 0.5866, 0.2874, 0.5866, 0.2874, 0.5098, 0.2874, 0.5098, 0.2874, 0.5866, 0.3622, 0.5866, 0.2874, 0.5866, 0.2874, 0.5866, 0.3622, 0.5866, 0.2874, 0.5098, 0.3622, 0.5098, 0.3622, 0.5098, 0.2874, 0.5098, 0.1378, 0.5098, 0.2126, 0.5098, 0.2126, 0.5866, 0.1378, 0.5866, 0.2126, 0.5866, 0.1378, 0.5866, 0.1378, 0.5866, 0.2126, 0.5866, 0.1378, 0.5866, 0.1378, 0.5098, 0.1378, 0.5098, 0.1378, 0.5866, 0.2126, 0.5098, 0.2126, 0.5866, 0.2126, 0.5866, 0.2126, 0.5098, 0.1378, 0.6634, 0.2126, 0.6634, 0.2126, 0.7402, 0.1378, 0.7402, 0.1378, 0.6634, 0.2126, 0.6634, 0.2126, 0.6634, 0.1378, 0.6634, 0.2126, 0.7402, 0.1378, 0.7402, 0.1378, 0.7402, 0.2126, 0.7402, 0.2126, 0.6634, 0.2126, 0.7402, 0.2126, 0.7402, 0.2126, 0.6634, 0.2874, 0.6634, 0.3622, 0.6634, 0.3622, 0.7402, 0.2874, 0.7402, 0.2874, 0.6634, 0.3622, 0.6634, 0.3622, 0.6634, 0.2874, 0.6634, 0.3622, 0.7402, 0.2874, 0.7402, 0.2874, 0.7402, 0.3622, 0.7402, 0.2874, 0.7402, 0.2874, 0.6634, 0.2874, 0.6634, 0.2874, 0.7402])
me_cube_002.materials.append(mat_material)
me_cube_002.use_mirror_vertex_groups = False
me_cube_002.update()

# ---- objects
ob_cube = bpy.data.objects.new('Cube', me_cube)
ob_plane = bpy.data.objects.new('Plane', me_plane)
ob_cube_001 = bpy.data.objects.new('Cube.001', me_cube_001)
ob_cube_002 = bpy.data.objects.new('Cube.002', me_cube_002)
ob_camera = bpy.data.objects.new('Camera', cam_camera_001)
ob_area = bpy.data.objects.new('Area', light_area)

# ---- transforms, parenting, visibility, modifiers, constraints
ob_cube.location = (0.3097, 0.3685, 1.915)
ob_cube.scale = (0.9461, 1.0, 0.9935)
ob_cube.lock_rotations_4d = False
ob_cube.empty_display_type = 'ARROWS'
ob_cube.lineart.crease_threshold = 0.0
ob_plane.location = (0.7072, 0.3239, 0.05242)
ob_plane.scale = (23.56, 19.25, 1.362)
ob_plane.hide_render = True
ob_cube_001.location = (4.146, 0.1111, 1.05)
ob_cube_001.scale = (0.2751, 1.0, 0.5378)
ob_cube_001.lock_rotations_4d = False
ob_cube_001.empty_display_type = 'ARROWS'
ob_cube_001.lineart.crease_threshold = 0.0
ob_cube_002.location = (-3.395, 0.4826, 0.964)
ob_cube_002.scale = (0.2751, 1.0, 0.5378)
ob_cube_002.lock_rotations_4d = False
ob_cube_002.empty_display_type = 'ARROWS'
ob_cube_002.lineart.crease_threshold = 0.0
ob_camera.location = (-3.29, 16.44, 11.52)
ob_camera.rotation_euler = (1.018, 0.01002, 3.333)
ob_area.location = (4.985, 0.4556, 3.644)
ob_area.rotation_euler = (0.5033, 0.8498, 0.5898)
ob_area.scale = (0.9456, 0.7235, 0.1847)

# ---- collection membership
col_collection.objects.link(ob_cube)
col_collection.objects.link(ob_plane)
col_collection.objects.link(ob_cube_001)
col_collection.objects.link(ob_cube_002)
col_collection.objects.link(ob_camera)
col_collection.objects.link(ob_area)

# ---- scene / render settings (as saved in the file)
scene.camera = ob_camera
scene.frame_start = 1; scene.frame_end = 250; scene.frame_set(1)
scene.render.engine = 'CYCLES'
scene.cycles.sampling_pattern = 'TABULATED_SOBOL'
bpy.context.view_layer.update()
